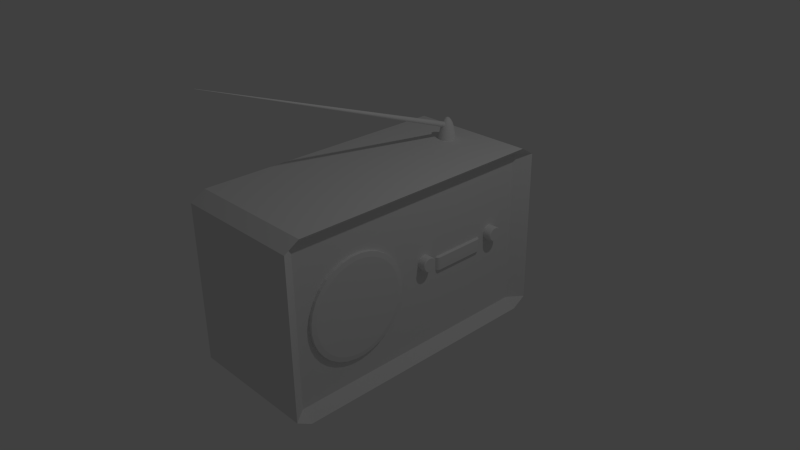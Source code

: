# Source: radio.blend  (saved by Blender 2.73.0; exported with 4.5.12 LTS)
import bpy
from mathutils import Matrix  # noqa: F401  (used for matrix-valued properties, if any)

bpy.ops.wm.read_factory_settings(use_empty=True)
scene = bpy.context.scene
scene.name = 'Scene'

# ---- collections
col_collection_1 = bpy.data.collections.new('Collection 1'); scene.collection.children.link(col_collection_1)

# ---- materials (node trees are filled in below, after node groups)
mat_material = bpy.data.materials.new('Material')
mat_material.alpha_threshold = 0.0
mat_material.use_transparent_shadow = False
mat_material.roughness = 0.5
mat_material.line_color = (0.0, 0.0, 0.0, 1.0)

# ---- material node trees

# ---- world
world_world = bpy.data.worlds.new('World'); scene.world = world_world
world_world.color = (0.05088, 0.05088, 0.05088)
world_world.use_sun_shadow = False
world_world.sun_shadow_jitter_overblur = 0.0
world_world.cycles.sampling_method = 'MANUAL'
world_world.cycles.sample_map_resolution = 256

# ---- cameras
cam_camera = bpy.data.cameras.new('Camera')
cam_camera.clip_end = 100.0
cam_camera.lens = 35.0
cam_camera.sensor_width = 32.0
cam_camera.sensor_height = 18.0
cam_camera.ortho_scale = 7.314
cam_camera.dof.focus_distance = 0.0
cam_camera.dof.aperture_fstop = 128.0

# ---- lights
light_lamp = bpy.data.lights.new('Lamp', 'POINT')
light_lamp.transmission_factor = 0.0
light_lamp.cutoff_distance = 30.0
light_lamp.energy = 100.0
light_lamp.shadow_buffer_clip_start = 1.001
light_lamp.shadow_soft_size = 0.1
light_lamp.shadow_maximum_resolution = 0.006
light_lamp.use_absolute_resolution = True
light_lamp.cycles.use_multiple_importance_sampling = False

# ---- meshes
me_cylinder_003 = bpy.data.meshes.new('Cylinder.003')
me_cylinder_003.from_pydata([(0.0, 0.0873, -1.0), (0.0, 1.913, 1.0), (0.01703, 0.08562, -1.0), (0.3731, 1.876, 1.0), (0.03341, 0.08066, -1.0), (0.732, 1.767, 1.0), (0.0485, 0.07259, -1.0), (1.063, 1.59, 1.0), (0.06173, 0.06173, -1.0), (1.352, 1.352, 1.0), (0.07259, 0.0485, -1.0), (1.59, 1.063, 1.0), (0.08066, 0.03341, -1.0), (1.767, 0.732, 1.0), (0.08562, 0.01703, -1.0), (1.876, 0.3731, 1.0), (0.0873, 6.591e-09, -1.0), (1.913, 1.444e-07, 1.0), (0.08562, -0.01703, -1.0), (1.876, -0.3731, 1.0), (0.08066, -0.03341, -1.0), (1.767, -0.732, 1.0), (0.07259, -0.0485, -1.0), (1.59, -1.063, 1.0), (0.06173, -0.06173, -1.0), (1.352, -1.352, 1.0), (0.0485, -0.07259, -1.0), (1.063, -1.59, 1.0), (0.03341, -0.08066, -1.0), (0.732, -1.767, 1.0), (0.01703, -0.08562, -1.0), (0.3731, -1.876, 1.0), (-2.845e-08, -0.0873, -1.0), (-6.232e-07, -1.913, 1.0), (-0.01703, -0.08562, -1.0), (-0.3731, -1.876, 1.0), (-0.03341, -0.08066, -1.0), (-0.732, -1.767, 1.0), (-0.0485, -0.07259, -1.0), (-1.063, -1.59, 1.0), (-0.06173, -0.06173, -1.0), (-1.352, -1.352, 1.0), (-0.07259, -0.0485, -1.0), (-1.59, -1.063, 1.0), (-0.08066, -0.03341, -1.0), (-1.767, -0.732, 1.0), (-0.08562, -0.01703, -1.0), (-1.876, -0.3731, 1.0), (-0.0873, 8.43e-08, -1.0), (-1.913, 1.847e-06, 1.0), (-0.08562, 0.01703, -1.0), (-1.876, 0.3732, 1.0), (-0.08066, 0.03341, -1.0), (-1.767, 0.732, 1.0), (-0.07259, 0.0485, -1.0), (-1.59, 1.063, 1.0), (-0.06173, 0.06173, -1.0), (-1.352, 1.352, 1.0), (-0.0485, 0.07259, -1.0), (-1.063, 1.59, 1.0), (-0.03341, 0.08066, -1.0), (-0.732, 1.767, 1.0), (-0.01703, 0.08562, -1.0), (-0.3731, 1.876, 1.0)], [], [(0, 1, 3, 2), (2, 3, 5, 4), (4, 5, 7, 6), (6, 7, 9, 8), (8, 9, 11, 10), (10, 11, 13, 12), (12, 13, 15, 14), (14, 15, 17, 16), (16, 17, 19, 18), (18, 19, 21, 20), (20, 21, 23, 22), (22, 23, 25, 24), (24, 25, 27, 26), (26, 27, 29, 28), (28, 29, 31, 30), (30, 31, 33, 32), (32, 33, 35, 34), (34, 35, 37, 36), (36, 37, 39, 38), (38, 39, 41, 40), (40, 41, 43, 42), (42, 43, 45, 44), (44, 45, 47, 46), (46, 47, 49, 48), (48, 49, 51, 50), (50, 51, 53, 52), (52, 53, 55, 54), (54, 55, 57, 56), (56, 57, 59, 58), (58, 59, 61, 60), (3, 1, 63, 61, 59, 57, 55, 53, 51, 49, 47, 45, 43, 41, 39, 37, 35, 33, 31, 29, 27, 25, 23, 21, 19, 17, 15, 13, 11, 9, 7, 5), (62, 63, 1, 0), (60, 61, 63, 62), (0, 2, 4, 6, 8, 10, 12, 14, 16, 18, 20, 22, 24, 26, 28, 30, 32, 34, 36, 38, 40, 42, 44, 46, 48, 50, 52, 54, 56, 58, 60, 62)])
me_cylinder_003.use_remesh_preserve_volume = False
me_cylinder_003.use_remesh_preserve_attributes = False
me_cylinder_003.use_mirror_vertex_groups = False
me_cylinder_003.update()
me_sphere = bpy.data.meshes.new('Sphere')
me_sphere.from_pydata([(-0.1951, 0.0, 0.9808), (-0.3827, 0.0, 0.9239), (-0.5556, 0.0, 0.8315), (-0.7071, 0.0, 0.7071), (-0.8315, 0.0, 0.5556), (-0.9239, 0.0, 0.3827), (-0.9808, 0.0, 0.1951), (-1.0, 0.0, 7.55e-08), (-0.9808, 0.0, -0.1951), (-0.9239, 0.0, -0.3827), (-0.8315, 0.0, -0.5556), (-0.7071, 0.0, -0.7071), (-0.5556, 0.0, -0.8315), (-0.3827, 0.0, -0.9239), (-0.1951, 0.0, -0.9808), (-0.1913, 0.03806, 0.9808), (-0.3753, 0.07466, 0.9239), (-0.5449, 0.1084, 0.8315), (-0.6935, 0.1379, 0.7071), (-0.8155, 0.1622, 0.5556), (-0.9061, 0.1802, 0.3827), (-0.9619, 0.1913, 0.1951), (-0.9808, 0.1951, 7.55e-08), (-0.9619, 0.1913, -0.1951), (-0.9061, 0.1802, -0.3827), (-0.8155, 0.1622, -0.5556), (-0.6935, 0.1379, -0.7071), (-0.5449, 0.1084, -0.8315), (-0.3753, 0.07466, -0.9239), (-0.1913, 0.03806, -0.9808), (-0.1802, 0.07466, 0.9808), (-0.3536, 0.1464, 0.9239), (-0.5133, 0.2126, 0.8315), (-0.6533, 0.2706, 0.7071), (-0.7682, 0.3182, 0.5556), (-0.8536, 0.3536, 0.3827), (-0.9061, 0.3753, 0.1951), (-0.9239, 0.3827, 7.55e-08), (-0.9061, 0.3753, -0.1951), (-0.8536, 0.3536, -0.3827), (-0.7682, 0.3182, -0.5556), (-0.6533, 0.2706, -0.7071), (-0.5133, 0.2126, -0.8315), (-0.3536, 0.1464, -0.9239), (-0.1802, 0.07466, -0.9808), (-0.1622, 0.1084, 0.9808), (-0.3182, 0.2126, 0.9239), (-0.4619, 0.3087, 0.8315), (-0.5879, 0.3928, 0.7071), (-0.6913, 0.4619, 0.5556), (-0.7682, 0.5133, 0.3827), (-0.8155, 0.5449, 0.1951), (-0.8315, 0.5556, 7.55e-08), (-0.8155, 0.5449, -0.1951), (-0.7682, 0.5133, -0.3827), (-0.6913, 0.4619, -0.5556), (-0.5879, 0.3928, -0.7071), (-0.4619, 0.3087, -0.8315), (-0.3182, 0.2126, -0.9239), (-0.1622, 0.1084, -0.9808), (-0.1379, 0.1379, 0.9808), (-0.2706, 0.2706, 0.9239), (-0.3928, 0.3928, 0.8315), (-0.5, 0.5, 0.7071), (-0.5879, 0.5879, 0.5556), (-0.6533, 0.6533, 0.3827), (-0.6935, 0.6935, 0.1951), (-0.7071, 0.7071, 7.55e-08), (-0.6935, 0.6935, -0.1951), (-0.6533, 0.6533, -0.3827), (-0.5879, 0.5879, -0.5556), (-0.5, 0.5, -0.7071), (-0.3928, 0.3928, -0.8315), (-0.2706, 0.2706, -0.9239), (-0.1379, 0.1379, -0.9808), (-0.1084, 0.1622, 0.9808), (-0.2126, 0.3182, 0.9239), (-0.3087, 0.4619, 0.8315), (-0.3928, 0.5879, 0.7071), (-0.4619, 0.6913, 0.5556), (-0.5133, 0.7682, 0.3827), (-0.5449, 0.8155, 0.1951), (-0.5556, 0.8315, 7.55e-08), (-0.5449, 0.8155, -0.1951), (-0.5133, 0.7682, -0.3827), (-0.4619, 0.6913, -0.5556), (-0.3928, 0.5879, -0.7071), (-0.3087, 0.4619, -0.8315), (-0.2126, 0.3182, -0.9239), (-0.1084, 0.1622, -0.9808), (-0.07466, 0.1802, 0.9808), (-0.1464, 0.3536, 0.9239), (-0.2126, 0.5133, 0.8315), (-0.2706, 0.6533, 0.7071), (-0.3182, 0.7682, 0.5556), (-0.3536, 0.8536, 0.3827), (-0.3753, 0.9061, 0.1951), (-0.3827, 0.9239, 7.55e-08), (-0.3753, 0.9061, -0.1951), (-0.3536, 0.8536, -0.3827), (-0.3182, 0.7682, -0.5556), (-0.2706, 0.6533, -0.7071), (-0.2126, 0.5133, -0.8315), (-0.1464, 0.3536, -0.9239), (-0.07466, 0.1802, -0.9808), (-0.03806, 0.1913, 0.9808), (-0.07466, 0.3753, 0.9239), (-0.1084, 0.5449, 0.8315), (-0.1379, 0.6935, 0.7071), (-0.1622, 0.8155, 0.5556), (-0.1802, 0.9061, 0.3827), (-0.1913, 0.9619, 0.1951), (-0.1951, 0.9808, 7.55e-08), (-0.1913, 0.9619, -0.1951), (-0.1802, 0.9061, -0.3827), (-0.1622, 0.8155, -0.5556), (-0.1379, 0.6935, -0.7071), (-0.1084, 0.5449, -0.8315), (-0.07466, 0.3753, -0.9239), (-0.03806, 0.1913, -0.9808), (3.266e-07, 0.1951, 0.9808), (3.192e-07, 0.3827, 0.9239), (3.117e-07, 0.5556, 0.8315), (3.192e-07, 0.7071, 0.7071), (3.341e-07, 0.8315, 0.5556), (2.745e-07, 0.9239, 0.3827), (3.937e-07, 0.9808, 0.1951), (3.788e-07, 1.0, 7.55e-08), (3.937e-07, 0.9808, -0.1951), (2.298e-07, 0.9239, -0.3827), (3.341e-07, 0.8315, -0.5556), (3.192e-07, 0.7071, -0.7071), (3.415e-07, 0.5556, -0.8315), (3.043e-07, 0.3827, -0.9239), (3.08e-07, 0.1951, -0.9808), (0.03806, 0.1913, 0.9808), (0.07466, 0.3753, 0.9239), (0.1084, 0.5449, 0.8315), (0.138, 0.6935, 0.7071), (0.1622, 0.8155, 0.5556), (0.1802, 0.9061, 0.3827), (0.1913, 0.9619, 0.1951), (0.1951, 0.9808, 7.55e-08), (0.1913, 0.9619, -0.1951), (0.1802, 0.9061, -0.3827), (0.1622, 0.8155, -0.5556), (0.138, 0.6935, -0.7071), (0.1084, 0.5449, -0.8315), (0.07466, 0.3753, -0.9239), (0.03806, 0.1913, -0.9808), (0.07466, 0.1802, 0.9808), (0.1464, 0.3536, 0.9239), (0.2126, 0.5133, 0.8315), (0.2706, 0.6533, 0.7071), (0.3182, 0.7682, 0.5556), (0.3536, 0.8536, 0.3827), (0.3753, 0.9061, 0.1951), (0.3827, 0.9239, 7.55e-08), (0.3753, 0.9061, -0.1951), (0.3536, 0.8536, -0.3827), (0.3182, 0.7682, -0.5556), (0.2706, 0.6533, -0.7071), (0.2126, 0.5133, -0.8315), (0.1464, 0.3536, -0.9239), (0.07466, 0.1802, -0.9808), (0.1084, 0.1622, 0.9808), (0.2126, 0.3182, 0.9239), (0.3087, 0.4619, 0.8315), (0.3928, 0.5879, 0.7071), (0.4619, 0.6913, 0.5556), (0.5133, 0.7682, 0.3827), (0.5449, 0.8155, 0.1951), (0.5556, 0.8315, 7.55e-08), (0.5449, 0.8155, -0.1951), (0.5133, 0.7682, -0.3827), (0.4619, 0.6913, -0.5556), (0.3928, 0.5879, -0.7071), (0.3087, 0.4619, -0.8315), (0.2126, 0.3182, -0.9239), (0.1084, 0.1622, -0.9808), (0.138, 0.1379, 0.9808), (0.2706, 0.2706, 0.9239), (0.3928, 0.3928, 0.8315), (0.5, 0.5, 0.7071), (0.5879, 0.5879, 0.5556), (0.6533, 0.6533, 0.3827), (0.6935, 0.6935, 0.1951), (0.7071, 0.7071, 7.55e-08), (0.6935, 0.6935, -0.1951), (0.6533, 0.6533, -0.3827), (0.5879, 0.5879, -0.5556), (0.5, 0.5, -0.7071), (0.3928, 0.3928, -0.8315), (0.2706, 0.2706, -0.9239), (0.138, 0.1379, -0.9808), (0.1622, 0.1084, 0.9808), (0.3182, 0.2126, 0.9239), (0.4619, 0.3087, 0.8315), (0.5879, 0.3928, 0.7071), (0.6913, 0.4619, 0.5556), (0.7682, 0.5133, 0.3827), (0.8155, 0.5449, 0.1951), (0.8315, 0.5556, 7.55e-08), (0.8155, 0.5449, -0.1951), (0.7682, 0.5133, -0.3827), (0.6913, 0.4619, -0.5556), (0.5879, 0.3928, -0.7071), (0.4619, 0.3087, -0.8315), (0.3182, 0.2126, -0.9239), (0.1622, 0.1084, -0.9808), (0.1802, 0.07466, 0.9808), (0.3536, 0.1464, 0.9239), (0.5133, 0.2126, 0.8315), (0.6533, 0.2706, 0.7071), (0.7682, 0.3182, 0.5556), (0.8536, 0.3536, 0.3827), (0.9061, 0.3753, 0.1951), (0.9239, 0.3827, 7.55e-08), (0.9061, 0.3753, -0.1951), (0.8536, 0.3536, -0.3827), (0.7682, 0.3182, -0.5556), (0.6533, 0.2706, -0.7071), (0.5133, 0.2126, -0.8315), (0.3536, 0.1464, -0.9239), (0.1802, 0.07466, -0.9808), (0.1913, 0.03806, 0.9808), (0.3753, 0.07466, 0.9239), (0.5449, 0.1084, 0.8315), (0.6935, 0.1379, 0.7071), (0.8155, 0.1622, 0.5556), (0.9061, 0.1802, 0.3827), (0.9619, 0.1913, 0.1951), (0.9808, 0.1951, 7.55e-08), (0.9619, 0.1913, -0.1951), (0.9061, 0.1802, -0.3827), (0.8155, 0.1622, -0.5556), (0.6935, 0.1379, -0.7071), (0.5449, 0.1084, -0.8315), (0.3753, 0.07466, -0.9239), (0.1913, 0.03806, -0.9808), (0.1951, -7.212e-09, 0.9808), (0.3827, 4.122e-08, 0.9239), (0.5556, 2.632e-08, 0.8315), (0.7071, -2.584e-08, 0.7071), (0.8315, -8.544e-08, 0.5556), (0.9239, 6.357e-08, 0.3827), (0.9808, -8.544e-08, 0.1951), (1.0, -1.003e-07, 7.55e-08), (0.9808, -8.544e-08, -0.1951), (0.9239, 6.357e-08, -0.3827), (0.8315, -8.544e-08, -0.5556), (0.7071, -2.584e-08, -0.7071), (0.5556, -1.094e-08, -0.8315), (0.3827, 3.964e-09, -0.9239), (0.1951, 3.964e-09, -0.9808), (0.1913, -0.03806, 0.9808), (0.3753, -0.07466, 0.9239), (0.5449, -0.1084, 0.8315), (0.6935, -0.1379, 0.7071), (0.8155, -0.1622, 0.5556), (0.9061, -0.1802, 0.3827), (0.9619, -0.1913, 0.1951), (0.9808, -0.1951, 7.55e-08), (0.9619, -0.1913, -0.1951), (0.9061, -0.1802, -0.3827), (0.8155, -0.1622, -0.5556), (0.6935, -0.1379, -0.7071), (0.5449, -0.1084, -0.8315), (0.3753, -0.07466, -0.9239), (0.1913, -0.03806, -0.9808), (0.1802, -0.07466, 0.9808), (0.3536, -0.1464, 0.9239), (0.5133, -0.2126, 0.8315), (0.6533, -0.2706, 0.7071), (0.7682, -0.3182, 0.5556), (0.8536, -0.3536, 0.3827), (0.9061, -0.3753, 0.1951), (0.9239, -0.3827, 7.55e-08), (0.9061, -0.3753, -0.1951), (0.8536, -0.3536, -0.3827), (0.7682, -0.3182, -0.5556), (0.6533, -0.2706, -0.7071), (0.5133, -0.2126, -0.8315), (0.3536, -0.1464, -0.9239), (0.1802, -0.07466, -0.9808), (0.1622, -0.1084, 0.9808), (0.3182, -0.2126, 0.9239), (0.4619, -0.3087, 0.8315), (0.5879, -0.3928, 0.7071), (0.6913, -0.4619, 0.5556), (0.7682, -0.5133, 0.3827), (0.8155, -0.5449, 0.1951), (0.8315, -0.5556, 7.55e-08), (0.8155, -0.5449, -0.1951), (0.7682, -0.5133, -0.3827), (0.6913, -0.4619, -0.5556), (0.5879, -0.3928, -0.7071), (0.4619, -0.3087, -0.8315), (0.3182, -0.2126, -0.9239), (0.1622, -0.1084, -0.9808), (0.138, -0.1379, 0.9808), (0.2706, -0.2706, 0.9239), (0.3928, -0.3928, 0.8315), (0.5, -0.5, 0.7071), (0.5879, -0.5879, 0.5556), (0.6533, -0.6533, 0.3827), (0.6935, -0.6935, 0.1951), (0.7071, -0.7071, 7.55e-08), (0.6935, -0.6935, -0.1951), (0.6533, -0.6533, -0.3827), (0.5879, -0.5879, -0.5556), (0.5, -0.5, -0.7071), (0.3928, -0.3928, -0.8315), (0.2706, -0.2706, -0.9239), (0.1379, -0.1379, -0.9808), (0.1084, -0.1622, 0.9808), (0.2126, -0.3182, 0.9239), (0.3087, -0.4619, 0.8315), (0.3928, -0.5879, 0.7071), (0.4619, -0.6913, 0.5556), (0.5133, -0.7682, 0.3827), (0.5449, -0.8155, 0.1951), (0.5556, -0.8315, 7.55e-08), (0.5449, -0.8155, -0.1951), (0.5133, -0.7682, -0.3827), (0.4619, -0.6913, -0.5556), (0.3928, -0.5879, -0.7071), (0.3087, -0.4619, -0.8315), (0.2126, -0.3182, -0.9239), (0.1084, -0.1622, -0.9808), (3.258e-07, 0.0, -1.0), (0.07466, -0.1802, 0.9808), (0.1464, -0.3536, 0.9239), (0.2126, -0.5133, 0.8315), (0.2706, -0.6533, 0.7071), (0.3182, -0.7682, 0.5556), (0.3536, -0.8536, 0.3827), (0.3753, -0.9061, 0.1951), (0.3827, -0.9239, 7.55e-08), (0.3753, -0.9061, -0.1951), (0.3536, -0.8536, -0.3827), (0.3182, -0.7682, -0.5556), (0.2706, -0.6533, -0.7071), (0.2126, -0.5133, -0.8315), (0.1464, -0.3536, -0.9239), (0.07466, -0.1802, -0.9808), (0.03806, -0.1913, 0.9808), (0.07466, -0.3753, 0.9239), (0.1084, -0.5449, 0.8315), (0.1379, -0.6935, 0.7071), (0.1622, -0.8155, 0.5556), (0.1802, -0.9061, 0.3827), (0.1913, -0.9619, 0.1951), (0.1951, -0.9808, 7.55e-08), (0.1913, -0.9619, -0.1951), (0.1802, -0.9061, -0.3827), (0.1622, -0.8155, -0.5556), (0.1379, -0.6935, -0.7071), (0.1084, -0.5449, -0.8315), (0.07466, -0.3753, -0.9239), (0.03806, -0.1913, -0.9808), (3.117e-07, -0.1951, 0.9808), (2.819e-07, -0.3827, 0.9239), (2.819e-07, -0.5556, 0.8315), (1.851e-07, -0.7071, 0.7071), (1.404e-07, -0.8315, 0.5556), (3.192e-07, -0.9239, 0.3827), (9.567e-08, -0.9808, 0.1951), (1.404e-07, -1.0, 7.55e-08), (9.567e-08, -0.9808, -0.1951), (3.192e-07, -0.9239, -0.3827), (1.404e-07, -0.8315, -0.5556), (1.851e-07, -0.7071, -0.7071), (2.596e-07, -0.5556, -0.8315), (2.521e-07, -0.3827, -0.9239), (3.155e-07, -0.1951, -0.9808), (-0.03806, -0.1913, 0.9808), (-0.07466, -0.3753, 0.9239), (-0.1084, -0.5449, 0.8315), (-0.1379, -0.6935, 0.7071), (-0.1622, -0.8155, 0.5556), (-0.1802, -0.9061, 0.3827), (-0.1913, -0.9619, 0.1951), (-0.1951, -0.9808, 7.55e-08), (-0.1913, -0.9619, -0.1951), (-0.1802, -0.9061, -0.3827), (-0.1622, -0.8155, -0.5556), (-0.1379, -0.6935, -0.7071), (-0.1084, -0.5449, -0.8315), (-0.07466, -0.3753, -0.9239), (-0.03806, -0.1913, -0.9808), (-0.07466, -0.1802, 0.9808), (-0.1464, -0.3536, 0.9239), (-0.2126, -0.5133, 0.8315), (-0.2706, -0.6533, 0.7071), (-0.3182, -0.7682, 0.5556), (-0.3536, -0.8536, 0.3827), (-0.3753, -0.9061, 0.1951), (-0.3827, -0.9239, 7.55e-08), (-0.3753, -0.9061, -0.1951), (-0.3536, -0.8536, -0.3827), (-0.3182, -0.7682, -0.5556), (-0.2706, -0.6533, -0.7071), (-0.2126, -0.5133, -0.8315), (-0.1464, -0.3536, -0.9239), (-0.07466, -0.1802, -0.9808), (-0.1084, -0.1622, 0.9808), (-0.2126, -0.3182, 0.9239), (-0.3087, -0.4619, 0.8315), (-0.3928, -0.5879, 0.7071), (-0.4619, -0.6913, 0.5556), (-0.5133, -0.7682, 0.3827), (-0.5449, -0.8155, 0.1951), (-0.5556, -0.8315, 7.55e-08), (-0.5449, -0.8155, -0.1951), (-0.5133, -0.7682, -0.3827), (-0.4619, -0.6913, -0.5556), (-0.3928, -0.5879, -0.7071), (-0.3087, -0.4619, -0.8315), (-0.2126, -0.3182, -0.9239), (-0.1084, -0.1622, -0.9808), (-0.1379, -0.1379, 0.9808), (-0.2706, -0.2706, 0.9239), (-0.3928, -0.3928, 0.8315), (-0.5, -0.5, 0.7071), (-0.5879, -0.5879, 0.5556), (-0.6533, -0.6533, 0.3827), (-0.6935, -0.6935, 0.1951), (-0.7071, -0.7071, 7.55e-08), (-0.6935, -0.6935, -0.1951), (-0.6533, -0.6533, -0.3827), (-0.5879, -0.5879, -0.5556), (-0.5, -0.5, -0.7071), (-0.3928, -0.3928, -0.8315), (-0.2706, -0.2706, -0.9239), (-0.1379, -0.1379, -0.9808), (-0.1622, -0.1084, 0.9808), (-0.3182, -0.2126, 0.9239), (-0.4619, -0.3087, 0.8315), (-0.5879, -0.3928, 0.7071), (-0.6913, -0.4619, 0.5556), (-0.7682, -0.5133, 0.3827), (-0.8155, -0.5449, 0.1951), (-0.8315, -0.5556, 7.55e-08), (-0.8155, -0.5449, -0.1951), (-0.7682, -0.5133, -0.3827), (-0.6913, -0.4619, -0.5556), (-0.5879, -0.3928, -0.7071), (-0.4619, -0.3087, -0.8315), (-0.3182, -0.2126, -0.9239), (-0.1622, -0.1084, -0.9808), (2.48e-08, -1.247e-07, 1.0), (-0.1802, -0.07466, 0.9808), (-0.3536, -0.1464, 0.9239), (-0.5133, -0.2126, 0.8315), (-0.6533, -0.2706, 0.7071), (-0.7682, -0.3182, 0.5556), (-0.8536, -0.3536, 0.3827), (-0.9061, -0.3753, 0.1951), (-0.9239, -0.3827, 7.55e-08), (-0.9061, -0.3753, -0.1951), (-0.8536, -0.3536, -0.3827), (-0.7682, -0.3182, -0.5556), (-0.6533, -0.2706, -0.7071), (-0.5133, -0.2126, -0.8315), (-0.3536, -0.1464, -0.9239), (-0.1802, -0.07466, -0.9808), (-0.1913, -0.03806, 0.9808), (-0.3753, -0.07466, 0.9239), (-0.5449, -0.1084, 0.8315), (-0.6935, -0.1379, 0.7071), (-0.8155, -0.1622, 0.5556), (-0.9061, -0.1802, 0.3827), (-0.9619, -0.1913, 0.1951), (-0.9808, -0.1951, 7.55e-08), (-0.9619, -0.1913, -0.1951), (-0.9061, -0.1802, -0.3827), (-0.8155, -0.1622, -0.5556), (-0.6935, -0.1379, -0.7071), (-0.5449, -0.1084, -0.8315), (-0.3753, -0.07466, -0.9239), (-0.1913, -0.03806, -0.9808)], [], [(4, 3, 18, 19), (2, 1, 16, 17), (13, 12, 27, 28), (11, 10, 25, 26), (9, 8, 23, 24), (7, 6, 21, 22), (5, 4, 19, 20), (3, 2, 17, 18), (14, 13, 28, 29), (1, 0, 15, 16), (12, 11, 26, 27), (10, 9, 24, 25), (8, 7, 22, 23), (6, 5, 20, 21), (25, 24, 39, 40), (23, 22, 37, 38), (21, 20, 35, 36), (19, 18, 33, 34), (17, 16, 31, 32), (28, 27, 42, 43), (26, 25, 40, 41), (24, 23, 38, 39), (22, 21, 36, 37), (20, 19, 34, 35), (18, 17, 32, 33), (29, 28, 43, 44), (16, 15, 30, 31), (27, 26, 41, 42), (40, 39, 54, 55), (38, 37, 52, 53), (36, 35, 50, 51), (34, 33, 48, 49), (32, 31, 46, 47), (43, 42, 57, 58), (41, 40, 55, 56), (39, 38, 53, 54), (37, 36, 51, 52), (35, 34, 49, 50), (33, 32, 47, 48), (44, 43, 58, 59), (31, 30, 45, 46), (42, 41, 56, 57), (55, 54, 69, 70), (53, 52, 67, 68), (51, 50, 65, 66), (49, 48, 63, 64), (47, 46, 61, 62), (58, 57, 72, 73), (56, 55, 70, 71), (54, 53, 68, 69), (52, 51, 66, 67), (50, 49, 64, 65), (48, 47, 62, 63), (59, 58, 73, 74), (46, 45, 60, 61), (57, 56, 71, 72), (70, 69, 84, 85), (68, 67, 82, 83), (66, 65, 80, 81), (64, 63, 78, 79), (62, 61, 76, 77), (73, 72, 87, 88), (71, 70, 85, 86), (69, 68, 83, 84), (67, 66, 81, 82), (65, 64, 79, 80), (63, 62, 77, 78), (74, 73, 88, 89), (61, 60, 75, 76), (72, 71, 86, 87), (85, 84, 99, 100), (83, 82, 97, 98), (81, 80, 95, 96), (79, 78, 93, 94), (77, 76, 91, 92), (88, 87, 102, 103), (86, 85, 100, 101), (84, 83, 98, 99), (82, 81, 96, 97), (80, 79, 94, 95), (78, 77, 92, 93), (89, 88, 103, 104), (76, 75, 90, 91), (87, 86, 101, 102), (100, 99, 114, 115), (98, 97, 112, 113), (96, 95, 110, 111), (94, 93, 108, 109), (92, 91, 106, 107), (103, 102, 117, 118), (101, 100, 115, 116), (99, 98, 113, 114), (97, 96, 111, 112), (95, 94, 109, 110), (93, 92, 107, 108), (104, 103, 118, 119), (91, 90, 105, 106), (102, 101, 116, 117), (115, 114, 129, 130), (113, 112, 127, 128), (111, 110, 125, 126), (109, 108, 123, 124), (107, 106, 121, 122), (118, 117, 132, 133), (116, 115, 130, 131), (114, 113, 128, 129), (112, 111, 126, 127), (110, 109, 124, 125), (108, 107, 122, 123), (119, 118, 133, 134), (106, 105, 120, 121), (117, 116, 131, 132), (130, 129, 144, 145), (128, 127, 142, 143), (126, 125, 140, 141), (124, 123, 138, 139), (122, 121, 136, 137), (133, 132, 147, 148), (131, 130, 145, 146), (129, 128, 143, 144), (127, 126, 141, 142), (125, 124, 139, 140), (123, 122, 137, 138), (134, 133, 148, 149), (121, 120, 135, 136), (132, 131, 146, 147), (145, 144, 159, 160), (143, 142, 157, 158), (141, 140, 155, 156), (139, 138, 153, 154), (137, 136, 151, 152), (148, 147, 162, 163), (146, 145, 160, 161), (144, 143, 158, 159), (142, 141, 156, 157), (140, 139, 154, 155), (138, 137, 152, 153), (149, 148, 163, 164), (136, 135, 150, 151), (147, 146, 161, 162), (160, 159, 174, 175), (158, 157, 172, 173), (156, 155, 170, 171), (154, 153, 168, 169), (152, 151, 166, 167), (163, 162, 177, 178), (161, 160, 175, 176), (159, 158, 173, 174), (157, 156, 171, 172), (155, 154, 169, 170), (153, 152, 167, 168), (164, 163, 178, 179), (151, 150, 165, 166), (162, 161, 176, 177), (175, 174, 189, 190), (173, 172, 187, 188), (171, 170, 185, 186), (169, 168, 183, 184), (167, 166, 181, 182), (178, 177, 192, 193), (176, 175, 190, 191), (174, 173, 188, 189), (172, 171, 186, 187), (170, 169, 184, 185), (168, 167, 182, 183), (179, 178, 193, 194), (166, 165, 180, 181), (177, 176, 191, 192), (190, 189, 204, 205), (188, 187, 202, 203), (186, 185, 200, 201), (184, 183, 198, 199), (182, 181, 196, 197), (193, 192, 207, 208), (191, 190, 205, 206), (189, 188, 203, 204), (187, 186, 201, 202), (185, 184, 199, 200), (183, 182, 197, 198), (194, 193, 208, 209), (181, 180, 195, 196), (192, 191, 206, 207), (205, 204, 219, 220), (203, 202, 217, 218), (201, 200, 215, 216), (199, 198, 213, 214), (197, 196, 211, 212), (208, 207, 222, 223), (206, 205, 220, 221), (204, 203, 218, 219), (202, 201, 216, 217), (200, 199, 214, 215), (198, 197, 212, 213), (209, 208, 223, 224), (196, 195, 210, 211), (207, 206, 221, 222), (220, 219, 234, 235), (218, 217, 232, 233), (216, 215, 230, 231), (214, 213, 228, 229), (212, 211, 226, 227), (223, 222, 237, 238), (221, 220, 235, 236), (219, 218, 233, 234), (217, 216, 231, 232), (215, 214, 229, 230), (213, 212, 227, 228), (224, 223, 238, 239), (211, 210, 225, 226), (222, 221, 236, 237), (235, 234, 249, 250), (233, 232, 247, 248), (231, 230, 245, 246), (229, 228, 243, 244), (227, 226, 241, 242), (238, 237, 252, 253), (236, 235, 250, 251), (234, 233, 248, 249), (232, 231, 246, 247), (230, 229, 244, 245), (228, 227, 242, 243), (239, 238, 253, 254), (226, 225, 240, 241), (237, 236, 251, 252), (250, 249, 264, 265), (248, 247, 262, 263), (246, 245, 260, 261), (244, 243, 258, 259), (242, 241, 256, 257), (253, 252, 267, 268), (251, 250, 265, 266), (249, 248, 263, 264), (247, 246, 261, 262), (245, 244, 259, 260), (243, 242, 257, 258), (254, 253, 268, 269), (241, 240, 255, 256), (252, 251, 266, 267), (265, 264, 279, 280), (263, 262, 277, 278), (261, 260, 275, 276), (259, 258, 273, 274), (257, 256, 271, 272), (268, 267, 282, 283), (266, 265, 280, 281), (264, 263, 278, 279), (262, 261, 276, 277), (260, 259, 274, 275), (258, 257, 272, 273), (269, 268, 283, 284), (256, 255, 270, 271), (267, 266, 281, 282), (280, 279, 294, 295), (278, 277, 292, 293), (276, 275, 290, 291), (274, 273, 288, 289), (272, 271, 286, 287), (283, 282, 297, 298), (281, 280, 295, 296), (279, 278, 293, 294), (277, 276, 291, 292), (275, 274, 289, 290), (273, 272, 287, 288), (284, 283, 298, 299), (271, 270, 285, 286), (282, 281, 296, 297), (295, 294, 309, 310), (293, 292, 307, 308), (291, 290, 305, 306), (289, 288, 303, 304), (287, 286, 301, 302), (298, 297, 312, 313), (296, 295, 310, 311), (294, 293, 308, 309), (292, 291, 306, 307), (290, 289, 304, 305), (288, 287, 302, 303), (299, 298, 313, 314), (286, 285, 300, 301), (297, 296, 311, 312), (310, 309, 324, 325), (308, 307, 322, 323), (306, 305, 320, 321), (304, 303, 318, 319), (302, 301, 316, 317), (313, 312, 327, 328), (311, 310, 325, 326), (309, 308, 323, 324), (307, 306, 321, 322), (305, 304, 319, 320), (303, 302, 317, 318), (314, 313, 328, 329), (301, 300, 315, 316), (312, 311, 326, 327), (325, 324, 340, 341), (323, 322, 338, 339), (321, 320, 336, 337), (319, 318, 334, 335), (317, 316, 332, 333), (328, 327, 343, 344), (326, 325, 341, 342), (324, 323, 339, 340), (322, 321, 337, 338), (320, 319, 335, 336), (318, 317, 333, 334), (329, 328, 344, 345), (316, 315, 331, 332), (327, 326, 342, 343), (341, 340, 355, 356), (339, 338, 353, 354), (337, 336, 351, 352), (335, 334, 349, 350), (333, 332, 347, 348), (344, 343, 358, 359), (342, 341, 356, 357), (340, 339, 354, 355), (338, 337, 352, 353), (336, 335, 350, 351), (334, 333, 348, 349), (345, 344, 359, 360), (332, 331, 346, 347), (343, 342, 357, 358), (356, 355, 370, 371), (354, 353, 368, 369), (352, 351, 366, 367), (350, 349, 364, 365), (348, 347, 362, 363), (359, 358, 373, 374), (357, 356, 371, 372), (355, 354, 369, 370), (353, 352, 367, 368), (351, 350, 365, 366), (349, 348, 363, 364), (360, 359, 374, 375), (347, 346, 361, 362), (358, 357, 372, 373), (371, 370, 385, 386), (369, 368, 383, 384), (367, 366, 381, 382), (365, 364, 379, 380), (363, 362, 377, 378), (374, 373, 388, 389), (372, 371, 386, 387), (370, 369, 384, 385), (368, 367, 382, 383), (366, 365, 380, 381), (364, 363, 378, 379), (375, 374, 389, 390), (362, 361, 376, 377), (373, 372, 387, 388), (386, 385, 400, 401), (384, 383, 398, 399), (382, 381, 396, 397), (380, 379, 394, 395), (378, 377, 392, 393), (389, 388, 403, 404), (387, 386, 401, 402), (385, 384, 399, 400), (383, 382, 397, 398), (381, 380, 395, 396), (379, 378, 393, 394), (390, 389, 404, 405), (377, 376, 391, 392), (388, 387, 402, 403), (401, 400, 415, 416), (399, 398, 413, 414), (397, 396, 411, 412), (395, 394, 409, 410), (393, 392, 407, 408), (404, 403, 418, 419), (402, 401, 416, 417), (400, 399, 414, 415), (398, 397, 412, 413), (396, 395, 410, 411), (394, 393, 408, 409), (405, 404, 419, 420), (392, 391, 406, 407), (403, 402, 417, 418), (416, 415, 430, 431), (414, 413, 428, 429), (412, 411, 426, 427), (410, 409, 424, 425), (408, 407, 422, 423), (419, 418, 433, 434), (417, 416, 431, 432), (415, 414, 429, 430), (413, 412, 427, 428), (411, 410, 425, 426), (409, 408, 423, 424), (420, 419, 434, 435), (407, 406, 421, 422), (418, 417, 432, 433), (431, 430, 445, 446), (429, 428, 443, 444), (427, 426, 441, 442), (425, 424, 439, 440), (423, 422, 437, 438), (434, 433, 448, 449), (432, 431, 446, 447), (430, 429, 444, 445), (428, 427, 442, 443), (426, 425, 440, 441), (424, 423, 438, 439), (435, 434, 449, 450), (422, 421, 436, 437), (433, 432, 447, 448), (446, 445, 461, 462), (444, 443, 459, 460), (442, 441, 457, 458), (440, 439, 455, 456), (438, 437, 453, 454), (449, 448, 464, 465), (447, 446, 462, 463), (445, 444, 460, 461), (443, 442, 458, 459), (441, 440, 456, 457), (439, 438, 454, 455), (450, 449, 465, 466), (437, 436, 452, 453), (448, 447, 463, 464), (462, 461, 476, 477), (460, 459, 474, 475), (458, 457, 472, 473), (456, 455, 470, 471), (454, 453, 468, 469), (465, 464, 479, 480), (463, 462, 477, 478), (461, 460, 475, 476), (459, 458, 473, 474), (457, 456, 471, 472), (455, 454, 469, 470), (466, 465, 480, 481), (453, 452, 467, 468), (464, 463, 478, 479), (330, 14, 29), (0, 451, 15), (330, 29, 44), (15, 451, 30), (330, 44, 59), (30, 451, 45), (330, 59, 74), (45, 451, 60), (330, 74, 89), (60, 451, 75), (330, 89, 104), (75, 451, 90), (330, 104, 119), (90, 451, 105), (330, 119, 134), (105, 451, 120), (330, 134, 149), (120, 451, 135), (330, 149, 164), (135, 451, 150), (330, 164, 179), (150, 451, 165), (330, 179, 194), (165, 451, 180), (330, 194, 209), (180, 451, 195), (330, 209, 224), (195, 451, 210), (330, 224, 239), (210, 451, 225), (330, 239, 254), (225, 451, 240), (330, 254, 269), (240, 451, 255), (330, 269, 284), (255, 451, 270), (330, 284, 299), (270, 451, 285), (330, 299, 314), (285, 451, 300), (330, 314, 329), (300, 451, 315), (330, 329, 345), (315, 451, 331), (330, 345, 360), (331, 451, 346), (330, 360, 375), (346, 451, 361), (330, 375, 390), (361, 451, 376), (330, 390, 405), (376, 451, 391), (330, 405, 420), (391, 451, 406), (330, 420, 435), (406, 451, 421), (330, 435, 450), (421, 451, 436), (330, 450, 466), (436, 451, 452), (330, 466, 481), (452, 451, 467), (477, 476, 9, 10), (475, 474, 7, 8), (473, 472, 5, 6), (471, 470, 3, 4), (330, 481, 14), (469, 468, 1, 2), (480, 479, 12, 13), (467, 451, 0), (478, 477, 10, 11), (476, 475, 8, 9), (474, 473, 6, 7), (472, 471, 4, 5), (470, 469, 2, 3), (481, 480, 13, 14), (468, 467, 0, 1), (479, 478, 11, 12)])
me_sphere.use_remesh_preserve_volume = False
me_sphere.use_remesh_preserve_attributes = False
me_sphere.use_mirror_vertex_groups = False
me_sphere.update()
me_cube_001 = bpy.data.meshes.new('Cube.001')
me_cube_001.from_pydata([(-1.0, -1.0, -1.0), (-1.0, 1.0, -1.0), (1.0, 1.0, -1.0), (1.0, -1.0, -1.0), (-1.0, -1.0, 1.0), (-1.0, 1.0, 1.0), (1.0, 1.0, 1.0), (1.0, -1.0, 1.0)], [], [(4, 5, 1, 0), (5, 6, 2, 1), (6, 7, 3, 2), (7, 4, 0, 3), (0, 1, 2, 3), (7, 6, 5, 4)])
me_cube_001.use_remesh_preserve_volume = False
me_cube_001.use_remesh_preserve_attributes = False
me_cube_001.use_mirror_vertex_groups = False
me_cube_001.update()
me_cylinder_002 = bpy.data.meshes.new('Cylinder.002')
me_cylinder_002.from_pydata([(0.09754, 0.9904, -0.902), (-7.544e-08, 0.9015, -1.0), (-0.09754, 0.9904, -0.902), (-0.09754, 0.9904, 0.902), (-7.451e-08, 0.9015, 1.0), (0.09754, 0.9904, 0.902), (0.2889, 0.9523, -0.902), (0.1759, 0.8842, -1.0), (0.09755, 0.9904, -0.902), (0.09755, 0.9904, 0.902), (0.1759, 0.8842, 1.0), (0.2889, 0.9523, 0.902), (0.4691, 0.8777, -0.902), (0.345, 0.8329, -1.0), (0.2889, 0.9523, -0.902), (0.2889, 0.9523, 0.902), (0.345, 0.8329, 1.0), (0.4691, 0.8777, 0.902), (0.6313, 0.7693, -0.902), (0.5009, 0.7496, -1.0), (0.4691, 0.8777, -0.902), (0.4691, 0.8777, 0.902), (0.5009, 0.7496, 1.0), (0.6313, 0.7693, 0.902), (0.7693, 0.6313, -0.902), (0.6375, 0.6375, -1.0), (0.6313, 0.7693, -0.902), (0.6313, 0.7693, 0.902), (0.6375, 0.6375, 1.0), (0.7693, 0.6313, 0.902), (0.8777, 0.4691, -0.902), (0.7496, 0.5009, -1.0), (0.7693, 0.6313, -0.902), (0.7693, 0.6313, 0.902), (0.7496, 0.5009, 1.0), (0.8777, 0.4691, 0.902), (0.9523, 0.2889, -0.902), (0.8329, 0.345, -1.0), (0.8777, 0.4691, -0.902), (0.8777, 0.4691, 0.902), (0.8329, 0.345, 1.0), (0.9523, 0.2889, 0.902), (0.9904, 0.09755, -0.902), (0.8842, 0.1759, -1.0), (0.9523, 0.2889, -0.902), (0.9523, 0.2889, 0.902), (0.8842, 0.1759, 1.0), (0.9904, 0.09755, 0.902), (0.9904, -0.09754, -0.902), (0.9015, 4.563e-08, -1.0), (0.9904, 0.09754, -0.902), (0.9904, 0.09754, 0.902), (0.9015, 4.47e-08, 1.0), (0.9904, -0.09754, 0.902), (0.9523, -0.2889, -0.902), (0.8842, -0.1759, -1.0), (0.9904, -0.09755, -0.902), (0.9904, -0.09755, 0.902), (0.8842, -0.1759, 1.0), (0.9523, -0.2889, 0.902), (0.8777, -0.4691, -0.902), (0.8329, -0.345, -1.0), (0.9523, -0.2889, -0.902), (0.9523, -0.2889, 0.902), (0.8329, -0.345, 1.0), (0.8777, -0.4691, 0.902), (0.7693, -0.6313, -0.902), (0.7496, -0.5009, -1.0), (0.8777, -0.4691, -0.902), (0.8777, -0.4691, 0.902), (0.7496, -0.5009, 1.0), (0.7693, -0.6313, 0.902), (0.6313, -0.7693, -0.902), (0.6375, -0.6375, -1.0), (0.7693, -0.6313, -0.902), (0.7693, -0.6313, 0.902), (0.6375, -0.6375, 1.0), (0.6313, -0.7693, 0.902), (0.4691, -0.8777, -0.902), (0.5009, -0.7496, -1.0), (0.6313, -0.7693, -0.902), (0.6313, -0.7693, 0.902), (0.5009, -0.7496, 1.0), (0.4691, -0.8777, 0.902), (0.2889, -0.9523, -0.902), (0.345, -0.8329, -1.0), (0.4691, -0.8777, -0.902), (0.4691, -0.8777, 0.902), (0.345, -0.8329, 1.0), (0.2889, -0.9523, 0.902), (0.09755, -0.9904, -0.902), (0.1759, -0.8842, -1.0), (0.2889, -0.9523, -0.902), (0.2889, -0.9523, 0.902), (0.1759, -0.8842, 1.0), (0.09755, -0.9904, 0.902), (-0.09754, -0.9904, -0.902), (-2.654e-07, -0.9015, -1.0), (0.09754, -0.9904, -0.902), (0.09754, -0.9904, 0.902), (-2.664e-07, -0.9015, 1.0), (-0.09754, -0.9904, 0.902), (-0.2889, -0.9523, -0.902), (-0.1759, -0.8842, -1.0), (-0.09755, -0.9904, -0.902), (-0.09755, -0.9904, 0.902), (-0.1759, -0.8842, 1.0), (-0.2889, -0.9523, 0.902), (-0.4691, -0.8777, -0.902), (-0.345, -0.8329, -1.0), (-0.2889, -0.9523, -0.902), (-0.2889, -0.9523, 0.902), (-0.345, -0.8329, 1.0), (-0.4691, -0.8777, 0.902), (-0.6313, -0.7693, -0.902), (-0.5009, -0.7496, -1.0), (-0.4691, -0.8777, -0.902), (-0.4691, -0.8777, 0.902), (-0.5009, -0.7496, 1.0), (-0.6313, -0.7693, 0.902), (-0.7693, -0.6313, -0.902), (-0.6375, -0.6375, -1.0), (-0.6313, -0.7693, -0.902), (-0.6313, -0.7693, 0.902), (-0.6375, -0.6375, 1.0), (-0.7693, -0.6313, 0.902), (-0.8777, -0.4691, -0.902), (-0.7496, -0.5009, -1.0), (-0.7693, -0.6313, -0.902), (-0.7693, -0.6313, 0.902), (-0.7496, -0.5009, 1.0), (-0.8777, -0.4691, 0.902), (-0.9523, -0.2889, -0.902), (-0.8329, -0.345, -1.0), (-0.8777, -0.4691, -0.902), (-0.8777, -0.4691, 0.902), (-0.8329, -0.345, 1.0), (-0.9523, -0.2889, 0.902), (-0.9904, -0.09755, -0.902), (-0.8842, -0.1759, -1.0), (-0.9523, -0.2889, -0.902), (-0.9523, -0.2889, 0.902), (-0.8842, -0.1759, 1.0), (-0.9904, -0.09755, 0.902), (-0.9904, 0.09755, -0.902), (-0.9015, 1.09e-06, -1.0), (-0.9904, -0.09754, -0.902), (-0.9904, -0.09754, 0.902), (-0.9015, 1.089e-06, 1.0), (-0.9904, 0.09755, 0.902), (-0.9523, 0.2889, -0.902), (-0.8842, 0.1759, -1.0), (-0.9904, 0.09755, -0.902), (-0.9904, 0.09755, 0.902), (-0.8842, 0.1759, 1.0), (-0.9523, 0.2889, 0.902), (-0.8777, 0.4691, -0.902), (-0.8329, 0.345, -1.0), (-0.9523, 0.2889, -0.902), (-0.9523, 0.2889, 0.902), (-0.8329, 0.345, 1.0), (-0.8777, 0.4691, 0.902), (-0.7693, 0.6313, -0.902), (-0.7496, 0.5009, -1.0), (-0.8777, 0.4691, -0.902), (-0.8777, 0.4691, 0.902), (-0.7496, 0.5009, 1.0), (-0.7693, 0.6313, 0.902), (-0.6313, 0.7693, -0.902), (-0.6375, 0.6375, -1.0), (-0.7693, 0.6313, -0.902), (-0.7693, 0.6313, 0.902), (-0.6375, 0.6375, 1.0), (-0.6313, 0.7693, 0.902), (-0.4691, 0.8777, -0.902), (-0.5009, 0.7496, -1.0), (-0.6313, 0.7693, -0.902), (-0.6313, 0.7693, 0.902), (-0.5009, 0.7496, 1.0), (-0.4691, 0.8777, 0.902), (-0.2889, 0.9523, -0.902), (-0.345, 0.8329, -1.0), (-0.4691, 0.8777, -0.902), (-0.4691, 0.8777, 0.902), (-0.345, 0.8329, 1.0), (-0.2889, 0.9523, 0.902), (-0.09754, 0.9904, -0.902), (-0.1759, 0.8842, -1.0), (-0.2889, 0.9523, -0.902), (-0.2889, 0.9523, 0.902), (-0.1759, 0.8842, 1.0), (-0.09754, 0.9904, 0.902)], [], [(186, 191, 3, 2), (12, 17, 21, 20), (18, 23, 27, 26), (24, 29, 33, 32), (30, 35, 39, 38), (36, 41, 45, 44), (42, 47, 51, 50), (48, 53, 57, 56), (54, 59, 63, 62), (60, 65, 69, 68), (66, 71, 75, 74), (72, 77, 81, 80), (78, 83, 87, 86), (84, 89, 93, 92), (90, 95, 99, 98), (96, 101, 105, 104), (102, 107, 111, 110), (108, 113, 117, 116), (114, 119, 123, 122), (120, 125, 129, 128), (126, 131, 135, 134), (132, 137, 141, 140), (138, 143, 147, 146), (144, 149, 153, 152), (150, 155, 159, 158), (156, 161, 165, 164), (162, 167, 171, 170), (168, 173, 177, 176), (174, 179, 183, 182), (180, 185, 189, 188), (6, 11, 15, 14), (10, 4, 190, 184, 178, 172, 166, 160, 154, 148, 142, 136, 130, 124, 118, 112, 106, 100, 94, 88, 82, 76, 70, 64, 58, 52, 46, 40, 34, 28, 22, 16), (0, 5, 9, 8), (0, 1, 2), (3, 4, 5), (6, 7, 8), (9, 10, 11), (12, 13, 14), (15, 16, 17), (18, 19, 20), (21, 22, 23), (24, 25, 26), (27, 28, 29), (30, 31, 32), (33, 34, 35), (36, 37, 38), (39, 40, 41), (42, 43, 44), (45, 46, 47), (48, 49, 50), (51, 52, 53), (54, 55, 56), (57, 58, 59), (60, 61, 62), (63, 64, 65), (66, 67, 68), (69, 70, 71), (72, 73, 74), (75, 76, 77), (78, 79, 80), (81, 82, 83), (84, 85, 86), (87, 88, 89), (90, 91, 92), (93, 94, 95), (96, 97, 98), (99, 100, 101), (102, 103, 104), (105, 106, 107), (108, 109, 110), (111, 112, 113), (114, 115, 116), (117, 118, 119), (120, 121, 122), (123, 124, 125), (126, 127, 128), (129, 130, 131), (132, 133, 134), (135, 136, 137), (138, 139, 140), (141, 142, 143), (144, 145, 146), (147, 148, 149), (150, 151, 152), (153, 154, 155), (156, 157, 158), (159, 160, 161), (162, 163, 164), (165, 166, 167), (168, 169, 170), (171, 172, 173), (174, 175, 176), (177, 178, 179), (180, 181, 182), (183, 184, 185), (186, 187, 188), (189, 190, 191), (0, 8, 7, 1), (9, 5, 4, 10), (2, 3, 5, 0), (11, 6, 8, 9), (6, 14, 13, 7), (15, 11, 10, 16), (17, 12, 14, 15), (12, 20, 19, 13), (21, 17, 16, 22), (23, 18, 20, 21), (18, 26, 25, 19), (27, 23, 22, 28), (29, 24, 26, 27), (24, 32, 31, 25), (33, 29, 28, 34), (35, 30, 32, 33), (30, 38, 37, 31), (39, 35, 34, 40), (41, 36, 38, 39), (36, 44, 43, 37), (45, 41, 40, 46), (47, 42, 44, 45), (42, 50, 49, 43), (51, 47, 46, 52), (53, 48, 50, 51), (48, 56, 55, 49), (57, 53, 52, 58), (59, 54, 56, 57), (54, 62, 61, 55), (63, 59, 58, 64), (65, 60, 62, 63), (60, 68, 67, 61), (69, 65, 64, 70), (71, 66, 68, 69), (66, 74, 73, 67), (75, 71, 70, 76), (77, 72, 74, 75), (72, 80, 79, 73), (81, 77, 76, 82), (83, 78, 80, 81), (78, 86, 85, 79), (87, 83, 82, 88), (89, 84, 86, 87), (84, 92, 91, 85), (93, 89, 88, 94), (95, 90, 92, 93), (90, 98, 97, 91), (99, 95, 94, 100), (101, 96, 98, 99), (96, 104, 103, 97), (105, 101, 100, 106), (107, 102, 104, 105), (102, 110, 109, 103), (111, 107, 106, 112), (113, 108, 110, 111), (108, 116, 115, 109), (117, 113, 112, 118), (119, 114, 116, 117), (114, 122, 121, 115), (123, 119, 118, 124), (125, 120, 122, 123), (120, 128, 127, 121), (129, 125, 124, 130), (131, 126, 128, 129), (126, 134, 133, 127), (135, 131, 130, 136), (137, 132, 134, 135), (132, 140, 139, 133), (141, 137, 136, 142), (143, 138, 140, 141), (138, 146, 145, 139), (147, 143, 142, 148), (149, 144, 146, 147), (144, 152, 151, 145), (153, 149, 148, 154), (155, 150, 152, 153), (150, 158, 157, 151), (159, 155, 154, 160), (161, 156, 158, 159), (156, 164, 163, 157), (165, 161, 160, 166), (167, 162, 164, 165), (162, 170, 169, 163), (171, 167, 166, 172), (173, 168, 170, 171), (168, 176, 175, 169), (177, 173, 172, 178), (179, 174, 176, 177), (174, 182, 181, 175), (183, 179, 178, 184), (185, 180, 182, 183), (180, 188, 187, 181), (189, 185, 184, 190), (191, 186, 188, 189), (186, 2, 1, 187), (3, 191, 190, 4), (1, 7, 13, 19, 25, 31, 37, 43, 49, 55, 61, 67, 73, 79, 85, 91, 97, 103, 109, 115, 121, 127, 133, 139, 145, 151, 157, 163, 169, 175, 181, 187)])
me_cylinder_002.use_remesh_preserve_volume = False
me_cylinder_002.use_remesh_preserve_attributes = False
me_cylinder_002.use_mirror_vertex_groups = False
me_cylinder_002.update()
me_cylinder_001 = bpy.data.meshes.new('Cylinder.001')
me_cylinder_001.from_pydata([(0.09754, 0.9904, -0.902), (-7.544e-08, 0.9015, -1.0), (-0.09754, 0.9904, -0.902), (-0.09754, 0.9904, 0.902), (-7.451e-08, 0.9015, 1.0), (0.09754, 0.9904, 0.902), (0.2889, 0.9523, -0.902), (0.1759, 0.8842, -1.0), (0.09755, 0.9904, -0.902), (0.09755, 0.9904, 0.902), (0.1759, 0.8842, 1.0), (0.2889, 0.9523, 0.902), (0.4691, 0.8777, -0.902), (0.345, 0.8329, -1.0), (0.2889, 0.9523, -0.902), (0.2889, 0.9523, 0.902), (0.345, 0.8329, 1.0), (0.4691, 0.8777, 0.902), (0.6313, 0.7693, -0.902), (0.5009, 0.7496, -1.0), (0.4691, 0.8777, -0.902), (0.4691, 0.8777, 0.902), (0.5009, 0.7496, 1.0), (0.6313, 0.7693, 0.902), (0.7693, 0.6313, -0.902), (0.6375, 0.6375, -1.0), (0.6313, 0.7693, -0.902), (0.6313, 0.7693, 0.902), (0.6375, 0.6375, 1.0), (0.7693, 0.6313, 0.902), (0.8777, 0.4691, -0.902), (0.7496, 0.5009, -1.0), (0.7693, 0.6313, -0.902), (0.7693, 0.6313, 0.902), (0.7496, 0.5009, 1.0), (0.8777, 0.4691, 0.902), (0.9523, 0.2889, -0.902), (0.8329, 0.345, -1.0), (0.8777, 0.4691, -0.902), (0.8777, 0.4691, 0.902), (0.8329, 0.345, 1.0), (0.9523, 0.2889, 0.902), (0.9904, 0.09755, -0.902), (0.8842, 0.1759, -1.0), (0.9523, 0.2889, -0.902), (0.9523, 0.2889, 0.902), (0.8842, 0.1759, 1.0), (0.9904, 0.09755, 0.902), (0.9904, -0.09754, -0.902), (0.9015, 4.563e-08, -1.0), (0.9904, 0.09754, -0.902), (0.9904, 0.09754, 0.902), (0.9015, 4.47e-08, 1.0), (0.9904, -0.09754, 0.902), (0.9523, -0.2889, -0.902), (0.8842, -0.1759, -1.0), (0.9904, -0.09755, -0.902), (0.9904, -0.09755, 0.902), (0.8842, -0.1759, 1.0), (0.9523, -0.2889, 0.902), (0.8777, -0.4691, -0.902), (0.8329, -0.345, -1.0), (0.9523, -0.2889, -0.902), (0.9523, -0.2889, 0.902), (0.8329, -0.345, 1.0), (0.8777, -0.4691, 0.902), (0.7693, -0.6313, -0.902), (0.7496, -0.5009, -1.0), (0.8777, -0.4691, -0.902), (0.8777, -0.4691, 0.902), (0.7496, -0.5009, 1.0), (0.7693, -0.6313, 0.902), (0.6313, -0.7693, -0.902), (0.6375, -0.6375, -1.0), (0.7693, -0.6313, -0.902), (0.7693, -0.6313, 0.902), (0.6375, -0.6375, 1.0), (0.6313, -0.7693, 0.902), (0.4691, -0.8777, -0.902), (0.5009, -0.7496, -1.0), (0.6313, -0.7693, -0.902), (0.6313, -0.7693, 0.902), (0.5009, -0.7496, 1.0), (0.4691, -0.8777, 0.902), (0.2889, -0.9523, -0.902), (0.345, -0.8329, -1.0), (0.4691, -0.8777, -0.902), (0.4691, -0.8777, 0.902), (0.345, -0.8329, 1.0), (0.2889, -0.9523, 0.902), (0.09755, -0.9904, -0.902), (0.1759, -0.8842, -1.0), (0.2889, -0.9523, -0.902), (0.2889, -0.9523, 0.902), (0.1759, -0.8842, 1.0), (0.09755, -0.9904, 0.902), (-0.09754, -0.9904, -0.902), (-2.654e-07, -0.9015, -1.0), (0.09754, -0.9904, -0.902), (0.09754, -0.9904, 0.902), (-2.664e-07, -0.9015, 1.0), (-0.09754, -0.9904, 0.902), (-0.2889, -0.9523, -0.902), (-0.1759, -0.8842, -1.0), (-0.09755, -0.9904, -0.902), (-0.09755, -0.9904, 0.902), (-0.1759, -0.8842, 1.0), (-0.2889, -0.9523, 0.902), (-0.4691, -0.8777, -0.902), (-0.345, -0.8329, -1.0), (-0.2889, -0.9523, -0.902), (-0.2889, -0.9523, 0.902), (-0.345, -0.8329, 1.0), (-0.4691, -0.8777, 0.902), (-0.6313, -0.7693, -0.902), (-0.5009, -0.7496, -1.0), (-0.4691, -0.8777, -0.902), (-0.4691, -0.8777, 0.902), (-0.5009, -0.7496, 1.0), (-0.6313, -0.7693, 0.902), (-0.7693, -0.6313, -0.902), (-0.6375, -0.6375, -1.0), (-0.6313, -0.7693, -0.902), (-0.6313, -0.7693, 0.902), (-0.6375, -0.6375, 1.0), (-0.7693, -0.6313, 0.902), (-0.8777, -0.4691, -0.902), (-0.7496, -0.5009, -1.0), (-0.7693, -0.6313, -0.902), (-0.7693, -0.6313, 0.902), (-0.7496, -0.5009, 1.0), (-0.8777, -0.4691, 0.902), (-0.9523, -0.2889, -0.902), (-0.8329, -0.345, -1.0), (-0.8777, -0.4691, -0.902), (-0.8777, -0.4691, 0.902), (-0.8329, -0.345, 1.0), (-0.9523, -0.2889, 0.902), (-0.9904, -0.09755, -0.902), (-0.8842, -0.1759, -1.0), (-0.9523, -0.2889, -0.902), (-0.9523, -0.2889, 0.902), (-0.8842, -0.1759, 1.0), (-0.9904, -0.09755, 0.902), (-0.9904, 0.09755, -0.902), (-0.9015, 1.09e-06, -1.0), (-0.9904, -0.09754, -0.902), (-0.9904, -0.09754, 0.902), (-0.9015, 1.089e-06, 1.0), (-0.9904, 0.09755, 0.902), (-0.9523, 0.2889, -0.902), (-0.8842, 0.1759, -1.0), (-0.9904, 0.09755, -0.902), (-0.9904, 0.09755, 0.902), (-0.8842, 0.1759, 1.0), (-0.9523, 0.2889, 0.902), (-0.8777, 0.4691, -0.902), (-0.8329, 0.345, -1.0), (-0.9523, 0.2889, -0.902), (-0.9523, 0.2889, 0.902), (-0.8329, 0.345, 1.0), (-0.8777, 0.4691, 0.902), (-0.7693, 0.6313, -0.902), (-0.7496, 0.5009, -1.0), (-0.8777, 0.4691, -0.902), (-0.8777, 0.4691, 0.902), (-0.7496, 0.5009, 1.0), (-0.7693, 0.6313, 0.902), (-0.6313, 0.7693, -0.902), (-0.6375, 0.6375, -1.0), (-0.7693, 0.6313, -0.902), (-0.7693, 0.6313, 0.902), (-0.6375, 0.6375, 1.0), (-0.6313, 0.7693, 0.902), (-0.4691, 0.8777, -0.902), (-0.5009, 0.7496, -1.0), (-0.6313, 0.7693, -0.902), (-0.6313, 0.7693, 0.902), (-0.5009, 0.7496, 1.0), (-0.4691, 0.8777, 0.902), (-0.2889, 0.9523, -0.902), (-0.345, 0.8329, -1.0), (-0.4691, 0.8777, -0.902), (-0.4691, 0.8777, 0.902), (-0.345, 0.8329, 1.0), (-0.2889, 0.9523, 0.902), (-0.09754, 0.9904, -0.902), (-0.1759, 0.8842, -1.0), (-0.2889, 0.9523, -0.902), (-0.2889, 0.9523, 0.902), (-0.1759, 0.8842, 1.0), (-0.09754, 0.9904, 0.902)], [], [(186, 191, 3, 2), (12, 17, 21, 20), (18, 23, 27, 26), (24, 29, 33, 32), (30, 35, 39, 38), (36, 41, 45, 44), (42, 47, 51, 50), (48, 53, 57, 56), (54, 59, 63, 62), (60, 65, 69, 68), (66, 71, 75, 74), (72, 77, 81, 80), (78, 83, 87, 86), (84, 89, 93, 92), (90, 95, 99, 98), (96, 101, 105, 104), (102, 107, 111, 110), (108, 113, 117, 116), (114, 119, 123, 122), (120, 125, 129, 128), (126, 131, 135, 134), (132, 137, 141, 140), (138, 143, 147, 146), (144, 149, 153, 152), (150, 155, 159, 158), (156, 161, 165, 164), (162, 167, 171, 170), (168, 173, 177, 176), (174, 179, 183, 182), (180, 185, 189, 188), (6, 11, 15, 14), (10, 4, 190, 184, 178, 172, 166, 160, 154, 148, 142, 136, 130, 124, 118, 112, 106, 100, 94, 88, 82, 76, 70, 64, 58, 52, 46, 40, 34, 28, 22, 16), (0, 5, 9, 8), (0, 1, 2), (3, 4, 5), (6, 7, 8), (9, 10, 11), (12, 13, 14), (15, 16, 17), (18, 19, 20), (21, 22, 23), (24, 25, 26), (27, 28, 29), (30, 31, 32), (33, 34, 35), (36, 37, 38), (39, 40, 41), (42, 43, 44), (45, 46, 47), (48, 49, 50), (51, 52, 53), (54, 55, 56), (57, 58, 59), (60, 61, 62), (63, 64, 65), (66, 67, 68), (69, 70, 71), (72, 73, 74), (75, 76, 77), (78, 79, 80), (81, 82, 83), (84, 85, 86), (87, 88, 89), (90, 91, 92), (93, 94, 95), (96, 97, 98), (99, 100, 101), (102, 103, 104), (105, 106, 107), (108, 109, 110), (111, 112, 113), (114, 115, 116), (117, 118, 119), (120, 121, 122), (123, 124, 125), (126, 127, 128), (129, 130, 131), (132, 133, 134), (135, 136, 137), (138, 139, 140), (141, 142, 143), (144, 145, 146), (147, 148, 149), (150, 151, 152), (153, 154, 155), (156, 157, 158), (159, 160, 161), (162, 163, 164), (165, 166, 167), (168, 169, 170), (171, 172, 173), (174, 175, 176), (177, 178, 179), (180, 181, 182), (183, 184, 185), (186, 187, 188), (189, 190, 191), (0, 8, 7, 1), (9, 5, 4, 10), (2, 3, 5, 0), (11, 6, 8, 9), (6, 14, 13, 7), (15, 11, 10, 16), (17, 12, 14, 15), (12, 20, 19, 13), (21, 17, 16, 22), (23, 18, 20, 21), (18, 26, 25, 19), (27, 23, 22, 28), (29, 24, 26, 27), (24, 32, 31, 25), (33, 29, 28, 34), (35, 30, 32, 33), (30, 38, 37, 31), (39, 35, 34, 40), (41, 36, 38, 39), (36, 44, 43, 37), (45, 41, 40, 46), (47, 42, 44, 45), (42, 50, 49, 43), (51, 47, 46, 52), (53, 48, 50, 51), (48, 56, 55, 49), (57, 53, 52, 58), (59, 54, 56, 57), (54, 62, 61, 55), (63, 59, 58, 64), (65, 60, 62, 63), (60, 68, 67, 61), (69, 65, 64, 70), (71, 66, 68, 69), (66, 74, 73, 67), (75, 71, 70, 76), (77, 72, 74, 75), (72, 80, 79, 73), (81, 77, 76, 82), (83, 78, 80, 81), (78, 86, 85, 79), (87, 83, 82, 88), (89, 84, 86, 87), (84, 92, 91, 85), (93, 89, 88, 94), (95, 90, 92, 93), (90, 98, 97, 91), (99, 95, 94, 100), (101, 96, 98, 99), (96, 104, 103, 97), (105, 101, 100, 106), (107, 102, 104, 105), (102, 110, 109, 103), (111, 107, 106, 112), (113, 108, 110, 111), (108, 116, 115, 109), (117, 113, 112, 118), (119, 114, 116, 117), (114, 122, 121, 115), (123, 119, 118, 124), (125, 120, 122, 123), (120, 128, 127, 121), (129, 125, 124, 130), (131, 126, 128, 129), (126, 134, 133, 127), (135, 131, 130, 136), (137, 132, 134, 135), (132, 140, 139, 133), (141, 137, 136, 142), (143, 138, 140, 141), (138, 146, 145, 139), (147, 143, 142, 148), (149, 144, 146, 147), (144, 152, 151, 145), (153, 149, 148, 154), (155, 150, 152, 153), (150, 158, 157, 151), (159, 155, 154, 160), (161, 156, 158, 159), (156, 164, 163, 157), (165, 161, 160, 166), (167, 162, 164, 165), (162, 170, 169, 163), (171, 167, 166, 172), (173, 168, 170, 171), (168, 176, 175, 169), (177, 173, 172, 178), (179, 174, 176, 177), (174, 182, 181, 175), (183, 179, 178, 184), (185, 180, 182, 183), (180, 188, 187, 181), (189, 185, 184, 190), (191, 186, 188, 189), (186, 2, 1, 187), (3, 191, 190, 4), (1, 7, 13, 19, 25, 31, 37, 43, 49, 55, 61, 67, 73, 79, 85, 91, 97, 103, 109, 115, 121, 127, 133, 139, 145, 151, 157, 163, 169, 175, 181, 187)])
me_cylinder_001.use_remesh_preserve_volume = False
me_cylinder_001.use_remesh_preserve_attributes = False
me_cylinder_001.use_mirror_vertex_groups = False
me_cylinder_001.update()
me_cylinder = bpy.data.meshes.new('Cylinder')
me_cylinder.from_pydata([(0.0, 1.0, -1.0), (0.0, 1.0, 1.0), (0.1951, 0.9808, -1.0), (0.1951, 0.9808, 1.0), (0.3827, 0.9239, -1.0), (0.3827, 0.9239, 1.0), (0.5556, 0.8315, -1.0), (0.5556, 0.8315, 1.0), (0.7071, 0.7071, -1.0), (0.7071, 0.7071, 1.0), (0.8315, 0.5556, -1.0), (0.8315, 0.5556, 1.0), (0.9239, 0.3827, -1.0), (0.9239, 0.3827, 1.0), (0.9808, 0.1951, -1.0), (0.9808, 0.1951, 1.0), (1.0, 7.55e-08, -1.0), (1.0, 7.55e-08, 1.0), (0.9808, -0.1951, -1.0), (0.9808, -0.1951, 1.0), (0.9239, -0.3827, -1.0), (0.9239, -0.3827, 1.0), (0.8315, -0.5556, -1.0), (0.8315, -0.5556, 1.0), (0.7071, -0.7071, -1.0), (0.7071, -0.7071, 1.0), (0.5556, -0.8315, -1.0), (0.5556, -0.8315, 1.0), (0.3827, -0.9239, -1.0), (0.3827, -0.9239, 1.0), (0.1951, -0.9808, -1.0), (0.1951, -0.9808, 1.0), (-3.258e-07, -1.0, -1.0), (-3.258e-07, -1.0, 1.0), (-0.1951, -0.9808, -1.0), (-0.1951, -0.9808, 1.0), (-0.3827, -0.9239, -1.0), (-0.3827, -0.9239, 1.0), (-0.5556, -0.8315, -1.0), (-0.5556, -0.8315, 1.0), (-0.7071, -0.7071, -1.0), (-0.7071, -0.7071, 1.0), (-0.8315, -0.5556, -1.0), (-0.8315, -0.5556, 1.0), (-0.9239, -0.3827, -1.0), (-0.9239, -0.3827, 1.0), (-0.9808, -0.1951, -1.0), (-0.9808, -0.1951, 1.0), (-1.0, 9.656e-07, -1.0), (-1.0, 9.656e-07, 1.0), (-0.9808, 0.1951, -1.0), (-0.9808, 0.1951, 1.0), (-0.9239, 0.3827, -1.0), (-0.9239, 0.3827, 1.0), (-0.8315, 0.5556, -1.0), (-0.8315, 0.5556, 1.0), (-0.7071, 0.7071, -1.0), (-0.7071, 0.7071, 1.0), (-0.5556, 0.8315, -1.0), (-0.5556, 0.8315, 1.0), (-0.3827, 0.9239, -1.0), (-0.3827, 0.9239, 1.0), (-0.1951, 0.9808, -1.0), (-0.1951, 0.9808, 1.0)], [], [(0, 1, 3, 2), (2, 3, 5, 4), (4, 5, 7, 6), (6, 7, 9, 8), (8, 9, 11, 10), (10, 11, 13, 12), (12, 13, 15, 14), (14, 15, 17, 16), (16, 17, 19, 18), (18, 19, 21, 20), (20, 21, 23, 22), (22, 23, 25, 24), (24, 25, 27, 26), (26, 27, 29, 28), (28, 29, 31, 30), (30, 31, 33, 32), (32, 33, 35, 34), (34, 35, 37, 36), (36, 37, 39, 38), (38, 39, 41, 40), (40, 41, 43, 42), (42, 43, 45, 44), (44, 45, 47, 46), (46, 47, 49, 48), (48, 49, 51, 50), (50, 51, 53, 52), (52, 53, 55, 54), (54, 55, 57, 56), (56, 57, 59, 58), (58, 59, 61, 60), (3, 1, 63, 61, 59, 57, 55, 53, 51, 49, 47, 45, 43, 41, 39, 37, 35, 33, 31, 29, 27, 25, 23, 21, 19, 17, 15, 13, 11, 9, 7, 5), (62, 63, 1, 0), (60, 61, 63, 62), (0, 2, 4, 6, 8, 10, 12, 14, 16, 18, 20, 22, 24, 26, 28, 30, 32, 34, 36, 38, 40, 42, 44, 46, 48, 50, 52, 54, 56, 58, 60, 62)])
me_cylinder.use_remesh_preserve_volume = False
me_cylinder.use_remesh_preserve_attributes = False
me_cylinder.use_mirror_vertex_groups = False
me_cylinder.update()
me_cube = bpy.data.meshes.new('Cube')
me_cube.from_pydata([(0.9, 1.0, -0.9), (0.743, 0.9, -0.9), (0.9, 0.9, -1.0), (0.9, -0.9, -1.0), (0.743, -0.9, -0.9), (0.9, -1.0, -0.9), (-0.9, -0.9, -1.0), (-0.9, -1.0, -0.9), (-1.0, -0.9, -0.9), (-1.0, 0.9, -0.9), (-0.9, 1.0, -0.9), (-0.9, 0.9, -1.0), (0.743, 0.9, 0.9), (0.9, 1.0, 0.9), (0.9, 0.9, 1.0), (0.9, -0.9, 1.0), (0.9, -1.0, 0.9), (0.743, -0.9, 0.9), (-0.9, -0.9, 1.0), (-1.0, -0.9, 0.9), (-0.9, -1.0, 0.9), (-0.9, 1.0, 0.9), (-1.0, 0.9, 0.9), (-0.9, 0.9, 1.0)], [], [(13, 0, 10, 21), (5, 16, 20, 7), (8, 19, 22, 9), (14, 23, 18, 15), (1, 12, 17, 4), (0, 1, 2), (3, 4, 5), (6, 7, 8), (9, 10, 11), (12, 13, 14), (15, 16, 17), (18, 19, 20), (21, 22, 23), (1, 4, 3, 2), (2, 11, 10, 0), (0, 13, 12, 1), (5, 7, 6, 3), (4, 17, 16, 5), (8, 9, 11, 6), (7, 20, 19, 8), (9, 22, 21, 10), (14, 15, 17, 12), (13, 21, 23, 14), (15, 18, 20, 16), (18, 23, 22, 19), (2, 3, 6, 11)])
me_cube.materials.append(mat_material)
me_cube.use_remesh_preserve_volume = False
me_cube.use_remesh_preserve_attributes = False
me_cube.use_mirror_vertex_groups = False
me_cube.update()

# ---- objects
ob_cylinder = bpy.data.objects.new('Cylinder', me_cylinder_003)
ob_antenna_attachment = bpy.data.objects.new('antenna attachment', me_sphere)
ob_station_display = bpy.data.objects.new('station display', me_cube_001)
ob_nob2 = bpy.data.objects.new('nob2', me_cylinder_002)
ob_nob = bpy.data.objects.new('nob', me_cylinder_001)
ob_speaker = bpy.data.objects.new('speaker', me_cylinder)
ob_radio = bpy.data.objects.new('radio', me_cube)
ob_lamp = bpy.data.objects.new('Lamp', light_lamp)
ob_camera = bpy.data.objects.new('Camera', cam_camera)

# ---- transforms, parenting, visibility, modifiers, constraints
ob_cylinder.location = (-0.01341, -0.4333, 2.048)
ob_cylinder.rotation_euler = (4.363, 0.0, 0.03019)
ob_cylinder.scale = (0.02, 0.02, 2.0)
ob_cylinder.lineart.crease_threshold = 0.0
ob_antenna_attachment.location = (-0.05553, 1.394, 0.9964)
ob_antenna_attachment.scale = (0.13, 0.13, 0.5)
ob_antenna_attachment.lineart.crease_threshold = 0.0
ob_station_display.location = (0.3155, 0.7704, 0.006005)
ob_station_display.scale = (0.467, 0.4, 0.1)
ob_station_display.lineart.crease_threshold = 0.0
_m = ob_station_display.modifiers.new('Bevel', 'BEVEL')
_m.segments = 61
_m.limit_method = 'NONE'
_m.offset_type = 'DEPTH'
_m.spread = 0.0
ob_nob2.location = (0.7684, 1.359, 0.1124)
ob_nob2.rotation_euler = (0.0, 1.571, 0.0)
ob_nob2.scale = (0.1, 0.1, 0.1)
ob_nob2.lineart.crease_threshold = 0.0
ob_nob.location = (0.7562, 0.1687, 0.1093)
ob_nob.rotation_euler = (0.0, 1.571, 0.0)
ob_nob.scale = (0.1, 0.1, 0.1)
ob_nob.lineart.crease_threshold = 0.0
ob_speaker.location = (0.696, -0.9357, -0.04663)
ob_speaker.rotation_euler = (0.0, 1.571, 0.0)
ob_speaker.scale = (0.7, 0.7, 0.1)
ob_speaker.lineart.crease_threshold = 0.0
_m = ob_speaker.modifiers.new('Bevel', 'BEVEL')
_m.limit_method = 'NONE'
_m.spread = 0.0
ob_radio.location = (0.0, 0.0, 0.0)
ob_radio.scale = (1.0, 2.0, 1.2)
ob_radio.lock_rotations_4d = False
ob_radio.empty_display_type = 'ARROWS'
ob_radio.lineart.crease_threshold = 0.0
ob_lamp.location = (4.076, 1.005, 5.904)
ob_lamp.rotation_euler = (0.6503, 0.05522, 1.866)
ob_lamp.lock_rotations_4d = False
ob_lamp.empty_display_type = 'ARROWS'
ob_lamp.color = (0.0, 0.0, 0.0, 0.0)
ob_lamp.lineart.crease_threshold = 0.0
ob_camera.location = (7.481, -6.508, 5.344)
ob_camera.rotation_euler = (1.109, 0.01082, 0.8149)
ob_camera.lock_rotations_4d = False
ob_camera.empty_display_type = 'ARROWS'
ob_camera.color = (0.0, 0.0, 0.0, 0.0)
ob_camera.display_type = 'WIRE'
ob_camera.lineart.crease_threshold = 0.0

# ---- collection membership
col_collection_1.objects.link(ob_cylinder)
col_collection_1.objects.link(ob_antenna_attachment)
col_collection_1.objects.link(ob_station_display)
col_collection_1.objects.link(ob_nob2)
col_collection_1.objects.link(ob_nob)
col_collection_1.objects.link(ob_speaker)
col_collection_1.objects.link(ob_radio)
col_collection_1.objects.link(ob_lamp)
col_collection_1.objects.link(ob_camera)

# ---- scene / render settings (as saved in the file)
scene.camera = ob_camera
scene.frame_start = 1; scene.frame_end = 250; scene.frame_set(1)
scene.render.engine = 'BLENDER_EEVEE_NEXT'
scene.render.resolution_percentage = 50
scene.render.dither_intensity = 0.0
scene.cycles.use_denoising = False
scene.cycles.samples = 10
scene.cycles.sampling_pattern = 'TABULATED_SOBOL'
scene.cycles.light_sampling_threshold = 0.0
scene.cycles.use_adaptive_sampling = False
scene.cycles.use_light_tree = False
scene.cycles.blur_glossy = 0.0
scene.cycles.pixel_filter_type = 'GAUSSIAN'
scene.cycles.sample_clamp_indirect = 0.0
scene.view_settings.view_transform = 'Standard'
bpy.context.view_layer.update()
